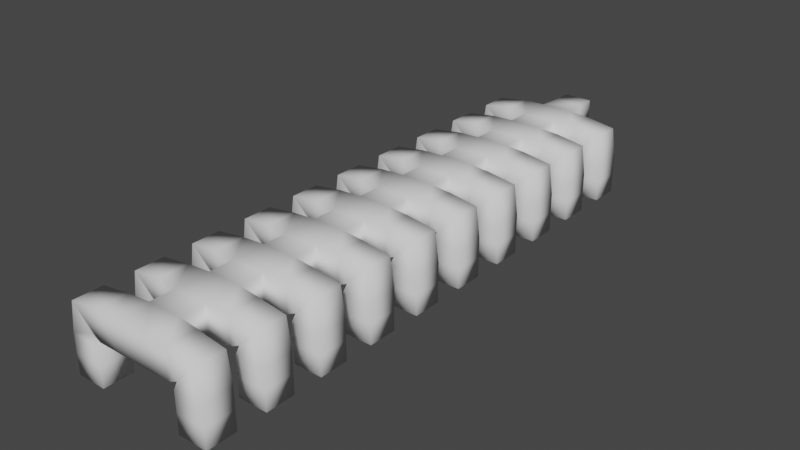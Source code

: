 # Source: Gabuzomeu.blend  (saved by Blender 2.92.15; exported with 4.5.12 LTS)
import bpy
from mathutils import Matrix  # noqa: F401  (used for matrix-valued properties, if any)

bpy.ops.wm.read_factory_settings(use_empty=True)
scene = bpy.context.scene
scene.name = 'Scene'

# ---- collections
col_collection = bpy.data.collections.new('Collection'); scene.collection.children.link(col_collection)

# ---- world
world_world = bpy.data.worlds.new('World'); scene.world = world_world
world_world.use_nodes = True; world_world.node_tree.nodes.clear()
_N = world_world.node_tree.nodes; _L = world_world.node_tree.links
n0 = _N.new('ShaderNodeOutputWorld'); n0.name = 'World Output'; n0.location = (300, 300)
n1 = _N.new('ShaderNodeBackground'); n1.name = 'Background'; n1.location = (10, 300)
n1.inputs[0].default_value = (0.05088, 0.05088, 0.05088, 1.0)
_L.new(n1.outputs[0], n0.inputs[0])
n0.is_active_output = True
world_world.color = (0.05088, 0.05088, 0.05088)
world_world.use_sun_shadow = False
world_world.sun_shadow_jitter_overblur = 0.0

# ---- meshes
me_cube_011 = bpy.data.meshes.new('Cube.011')
me_cube_011.from_pydata([(0.0, 0.0, 0.0), (1.0, -1.0, -1.0), (1.0, -1.0, 0.0), (-1.0, -1.0, 0.0), (-1.0, -1.0, -1.0), (0.0, -1.0, 0.0), (1.0, -2.0, -1.0), (1.0, -2.0, 0.0), (-1.0, -2.0, 0.0), (-1.0, -2.0, -1.0), (0.0, -2.0, 0.0), (1.0, -3.0, -1.0), (1.0, -3.0, 0.0), (-1.0, -3.0, 0.0), (-1.0, -3.0, -1.0), (0.0, -3.0, 0.0), (1.0, -4.0, -1.0), (1.0, -4.0, 0.0), (-1.0, -4.0, 0.0), (-1.0, -4.0, -1.0), (0.0, -4.0, 0.0), (1.0, -5.0, -1.0), (1.0, -5.0, 0.0), (-1.0, -5.0, 0.0), (-1.0, -5.0, -1.0), (0.0, -5.0, 0.0), (1.0, -6.0, -1.0), (1.0, -6.0, 0.0), (-1.0, -6.0, 0.0), (-1.0, -6.0, -1.0), (0.0, -6.0, 0.0), (1.0, -7.0, -1.0), (1.0, -7.0, 0.0), (-1.0, -7.0, 0.0), (-1.0, -7.0, -1.0), (0.0, -7.0, 0.0), (1.0, -8.0, -1.0), (1.0, -8.0, 0.0), (-1.0, -8.0, 0.0), (-1.0, -8.0, -1.0), (0.0, -8.0, 0.0), (1.0, -9.0, -1.0), (1.0, -9.0, 0.0), (-1.0, -9.0, 0.0), (-1.0, -9.0, -1.0), (0.0, -9.0, 0.0), (1.0, -10.0, -1.0), (1.0, -10.0, 0.0), (-1.0, -10.0, 0.0), (-1.0, -10.0, -1.0), (0.0, -10.0, 0.0)], [(3, 5), (5, 2), (2, 1), (4, 3), (0, 5), (8, 10), (10, 7), (7, 6), (9, 8), (5, 10), (13, 15), (15, 12), (12, 11), (14, 13), (10, 15), (18, 20), (20, 17), (17, 16), (19, 18), (15, 20), (23, 25), (25, 22), (22, 21), (24, 23), (20, 25), (28, 30), (30, 27), (27, 26), (29, 28), (25, 30), (33, 35), (35, 32), (32, 31), (34, 33), (30, 35), (38, 40), (40, 37), (37, 36), (39, 38), (35, 40), (43, 45), (45, 42), (42, 41), (44, 43), (40, 45), (48, 50), (50, 47), (47, 46), (49, 48), (45, 50)], [])
_uv = me_cube_011.uv_layers.new(name='UVMap')
_uv.uv.foreach_set('vector', [])
me_cube_011.use_remesh_fix_poles = True
me_cube_011.use_remesh_preserve_attributes = False
me_cube_011.use_mirror_vertex_groups = False
me_cube_011.update()
arm_armature_010 = bpy.data.armatures.new('Armature.010')  # bones are not reproduced

# ---- objects
ob_cube = bpy.data.objects.new('Cube', me_cube_011)
ob_armature = bpy.data.objects.new('Armature', arm_armature_010)

# ---- transforms, parenting, visibility, modifiers, constraints
ob_cube.parent = ob_armature
ob_cube.location = (0.0, 0.0, 0.0)
ob_cube.lineart.crease_threshold = 0.0
_vg = ob_cube.vertex_groups.new(name='Bone.04')
for _i, _w in zip([0, 5], [1.0, 0.25]): _vg.add([_i], _w, 'REPLACE')
_vg = ob_cube.vertex_groups.new(name='Bone.00')
for _i, _w in zip([3, 5], [0.5, 0.25]): _vg.add([_i], _w, 'REPLACE')
_vg = ob_cube.vertex_groups.new(name='Bone.03')
for _i, _w in zip([3, 4], [0.5, 1.0]): _vg.add([_i], _w, 'REPLACE')
_vg = ob_cube.vertex_groups.new(name='Bone.01')
for _i, _w in zip([2, 5], [0.5, 0.25]): _vg.add([_i], _w, 'REPLACE')
_vg = ob_cube.vertex_groups.new(name='Bone.02')
for _i, _w in zip([1, 2], [1.0, 0.5]): _vg.add([_i], _w, 'REPLACE')
_vg = ob_cube.vertex_groups.new(name='Bone.09')
for _i, _w in zip([5, 10], [0.25, 0.25]): _vg.add([_i], _w, 'REPLACE')
_vg = ob_cube.vertex_groups.new(name='Bone.05')
for _i, _w in zip([8, 10], [0.5, 0.25]): _vg.add([_i], _w, 'REPLACE')
_vg = ob_cube.vertex_groups.new(name='Bone.08')
for _i, _w in zip([8, 9], [0.5, 1.0]): _vg.add([_i], _w, 'REPLACE')
_vg = ob_cube.vertex_groups.new(name='Bone.06')
for _i, _w in zip([7, 10], [0.5, 0.25]): _vg.add([_i], _w, 'REPLACE')
_vg = ob_cube.vertex_groups.new(name='Bone.07')
for _i, _w in zip([6, 7], [1.0, 0.5]): _vg.add([_i], _w, 'REPLACE')
_vg = ob_cube.vertex_groups.new(name='Bone.14')
for _i, _w in zip([10, 15], [0.25, 0.25]): _vg.add([_i], _w, 'REPLACE')
_vg = ob_cube.vertex_groups.new(name='Bone.10')
for _i, _w in zip([13, 15], [0.5, 0.25]): _vg.add([_i], _w, 'REPLACE')
_vg = ob_cube.vertex_groups.new(name='Bone.13')
for _i, _w in zip([13, 14], [0.5, 1.0]): _vg.add([_i], _w, 'REPLACE')
_vg = ob_cube.vertex_groups.new(name='Bone.11')
for _i, _w in zip([12, 15], [0.5, 0.25]): _vg.add([_i], _w, 'REPLACE')
_vg = ob_cube.vertex_groups.new(name='Bone.12')
for _i, _w in zip([11, 12], [1.0, 0.5]): _vg.add([_i], _w, 'REPLACE')
_vg = ob_cube.vertex_groups.new(name='Bone.19')
for _i, _w in zip([15, 20], [0.25, 0.25]): _vg.add([_i], _w, 'REPLACE')
_vg = ob_cube.vertex_groups.new(name='Bone.15')
for _i, _w in zip([18, 20], [0.5, 0.25]): _vg.add([_i], _w, 'REPLACE')
_vg = ob_cube.vertex_groups.new(name='Bone.18')
for _i, _w in zip([18, 19], [0.5, 1.0]): _vg.add([_i], _w, 'REPLACE')
_vg = ob_cube.vertex_groups.new(name='Bone.16')
for _i, _w in zip([17, 20], [0.5, 0.25]): _vg.add([_i], _w, 'REPLACE')
_vg = ob_cube.vertex_groups.new(name='Bone.17')
for _i, _w in zip([16, 17], [1.0, 0.5]): _vg.add([_i], _w, 'REPLACE')
_vg = ob_cube.vertex_groups.new(name='Bone.24')
for _i, _w in zip([20, 25], [0.25, 0.25]): _vg.add([_i], _w, 'REPLACE')
_vg = ob_cube.vertex_groups.new(name='Bone.20')
for _i, _w in zip([23, 25], [0.5, 0.25]): _vg.add([_i], _w, 'REPLACE')
_vg = ob_cube.vertex_groups.new(name='Bone.23')
for _i, _w in zip([23, 24], [0.5, 1.0]): _vg.add([_i], _w, 'REPLACE')
_vg = ob_cube.vertex_groups.new(name='Bone.21')
for _i, _w in zip([22, 25], [0.5, 0.25]): _vg.add([_i], _w, 'REPLACE')
_vg = ob_cube.vertex_groups.new(name='Bone.22')
for _i, _w in zip([21, 22], [1.0, 0.5]): _vg.add([_i], _w, 'REPLACE')
_vg = ob_cube.vertex_groups.new(name='Bone.29')
for _i, _w in zip([25, 30], [0.25, 0.25]): _vg.add([_i], _w, 'REPLACE')
_vg = ob_cube.vertex_groups.new(name='Bone.25')
for _i, _w in zip([28, 30], [0.5, 0.25]): _vg.add([_i], _w, 'REPLACE')
_vg = ob_cube.vertex_groups.new(name='Bone.28')
for _i, _w in zip([28, 29], [0.5, 1.0]): _vg.add([_i], _w, 'REPLACE')
_vg = ob_cube.vertex_groups.new(name='Bone.26')
for _i, _w in zip([27, 30], [0.5, 0.25]): _vg.add([_i], _w, 'REPLACE')
_vg = ob_cube.vertex_groups.new(name='Bone.27')
for _i, _w in zip([26, 27], [1.0, 0.5]): _vg.add([_i], _w, 'REPLACE')
_vg = ob_cube.vertex_groups.new(name='Bone.34')
for _i, _w in zip([30, 35], [0.25, 0.25]): _vg.add([_i], _w, 'REPLACE')
_vg = ob_cube.vertex_groups.new(name='Bone.30')
for _i, _w in zip([33, 35], [0.5, 0.25]): _vg.add([_i], _w, 'REPLACE')
_vg = ob_cube.vertex_groups.new(name='Bone.33')
for _i, _w in zip([33, 34], [0.5, 1.0]): _vg.add([_i], _w, 'REPLACE')
_vg = ob_cube.vertex_groups.new(name='Bone.31')
for _i, _w in zip([32, 35], [0.5, 0.25]): _vg.add([_i], _w, 'REPLACE')
_vg = ob_cube.vertex_groups.new(name='Bone.32')
for _i, _w in zip([31, 32], [1.0, 0.5]): _vg.add([_i], _w, 'REPLACE')
_vg = ob_cube.vertex_groups.new(name='Bone.39')
for _i, _w in zip([35, 40], [0.25, 0.25]): _vg.add([_i], _w, 'REPLACE')
_vg = ob_cube.vertex_groups.new(name='Bone.35')
for _i, _w in zip([38, 40], [0.5, 0.25]): _vg.add([_i], _w, 'REPLACE')
_vg = ob_cube.vertex_groups.new(name='Bone.38')
for _i, _w in zip([38, 39], [0.5, 1.0]): _vg.add([_i], _w, 'REPLACE')
_vg = ob_cube.vertex_groups.new(name='Bone.36')
for _i, _w in zip([37, 40], [0.5, 0.25]): _vg.add([_i], _w, 'REPLACE')
_vg = ob_cube.vertex_groups.new(name='Bone.37')
for _i, _w in zip([36, 37], [1.0, 0.5]): _vg.add([_i], _w, 'REPLACE')
_vg = ob_cube.vertex_groups.new(name='Bone.44')
for _i, _w in zip([40, 45], [0.25, 0.25]): _vg.add([_i], _w, 'REPLACE')
_vg = ob_cube.vertex_groups.new(name='Bone.40')
for _i, _w in zip([43, 45], [0.5, 0.25]): _vg.add([_i], _w, 'REPLACE')
_vg = ob_cube.vertex_groups.new(name='Bone.43')
for _i, _w in zip([43, 44], [0.5, 1.0]): _vg.add([_i], _w, 'REPLACE')
_vg = ob_cube.vertex_groups.new(name='Bone.41')
for _i, _w in zip([42, 45], [0.5, 0.25]): _vg.add([_i], _w, 'REPLACE')
_vg = ob_cube.vertex_groups.new(name='Bone.42')
for _i, _w in zip([41, 42], [1.0, 0.5]): _vg.add([_i], _w, 'REPLACE')
_vg = ob_cube.vertex_groups.new(name='Bone.49')
for _i, _w in zip([45, 50], [0.25, 0.3333]): _vg.add([_i], _w, 'REPLACE')
_vg = ob_cube.vertex_groups.new(name='Bone.45')
for _i, _w in zip([48, 50], [0.5, 0.3333]): _vg.add([_i], _w, 'REPLACE')
_vg = ob_cube.vertex_groups.new(name='Bone.48')
for _i, _w in zip([48, 49], [0.5, 1.0]): _vg.add([_i], _w, 'REPLACE')
_vg = ob_cube.vertex_groups.new(name='Bone.46')
for _i, _w in zip([47, 50], [0.5, 0.3333]): _vg.add([_i], _w, 'REPLACE')
_vg = ob_cube.vertex_groups.new(name='Bone.47')
for _i, _w in zip([46, 47], [1.0, 0.5]): _vg.add([_i], _w, 'REPLACE')
_m = ob_cube.modifiers.new('Skin', 'SKIN')
_m.use_smooth_shade = True
_m = ob_cube.modifiers.new('Armature', 'ARMATURE')
_m.object = ob_armature
_m.use_deform_preserve_volume = True
ob_armature.location = (0.0, 0.0, 0.0)
ob_armature.show_in_front = True
ob_armature.lineart.crease_threshold = 0.0

# ---- collection membership
col_collection.objects.link(ob_cube)
col_collection.objects.link(ob_armature)

# ---- scene / render settings (as saved in the file)
scene.frame_start = 1; scene.frame_end = 250; scene.frame_set(1)
scene.render.engine = 'BLENDER_EEVEE_NEXT'
scene.cycles.use_denoising = False
scene.cycles.samples = 128
scene.cycles.sampling_pattern = 'TABULATED_SOBOL'
scene.cycles.use_adaptive_sampling = False
scene.cycles.use_light_tree = False
scene.view_settings.view_transform = 'Filmic'
bpy.context.view_layer.update()

# ---- added for rendering (the .blend has no active camera and no usable light): camera, sun
cam_auto = bpy.data.cameras.new('AutoCamera')
cam_auto.lens = 50.0
cam_auto.sensor_width = 36.0
cam_auto.clip_end = 1000.0
ob_auto_camera = bpy.data.objects.new('AutoCamera', cam_auto)
scene.collection.objects.link(ob_auto_camera)
ob_auto_camera.location = (9.82983, -16.9208, 7.48886)
ob_auto_camera.rotation_euler = (1.09748, -7.21219e-08, 0.694738)
scene.camera = ob_auto_camera
light_auto_sun = bpy.data.lights.new('AutoSun', 'SUN')
light_auto_sun.energy = 3.0
light_auto_sun.angle = 0.0523599
ob_auto_sun = bpy.data.objects.new('AutoSun', light_auto_sun)
scene.collection.objects.link(ob_auto_sun)
ob_auto_sun.rotation_euler = (0.872665, 0.174533, 0.523599)
bpy.context.view_layer.update()
